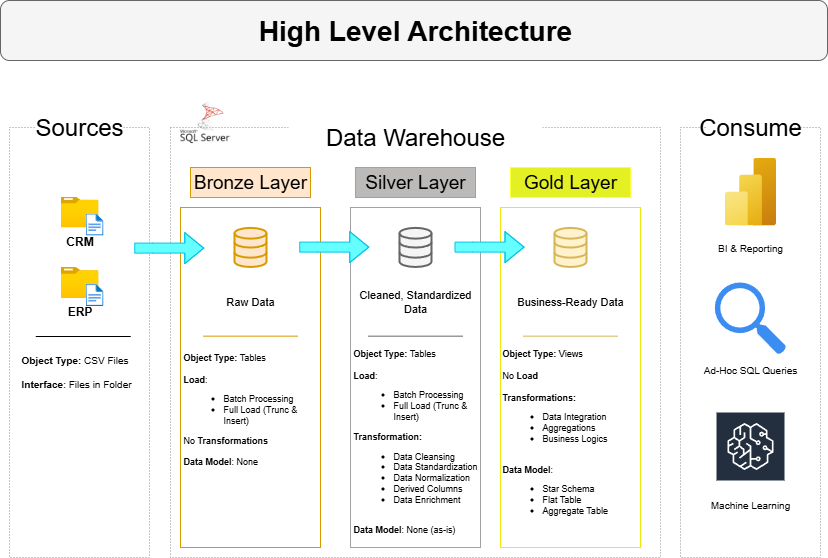

The diagram above was exported from draw.io. Its source (the exported page's mxGraphModel, read from the mxfile embedded in the PNG):
<mxGraphModel dx="1426" dy="743" grid="1" gridSize="10" guides="1" tooltips="1" connect="1" arrows="1" fold="1" page="1" pageScale="1" pageWidth="827" pageHeight="1169" math="0" shadow="0">
  <root>
    <mxCell id="0" />
    <mxCell id="1" parent="0" />
    <mxCell id="Q_yRsUNR09_YNilsrzFc-1" value="" style="rounded=1;whiteSpace=wrap;html=1;fillColor=#f5f5f5;fontColor=#333333;strokeColor=#666666;" vertex="1" parent="1">
      <mxGeometry y="20" width="827" height="60" as="geometry" />
    </mxCell>
    <mxCell id="Nvf8yY46JNlb3xqvv7Vy-1" value="&lt;font&gt;High Level Architecture&lt;/font&gt;" style="text;align=center;html=1;verticalAlign=middle;whiteSpace=wrap;rounded=0;fontStyle=1;fontSize=28;" parent="1" vertex="1">
      <mxGeometry x="240" y="20" width="350" height="60" as="geometry" />
    </mxCell>
    <mxCell id="Nvf8yY46JNlb3xqvv7Vy-3" value="" style="rounded=0;whiteSpace=wrap;html=1;dashed=1;dashPattern=1 2;strokeColor=light-dark(#929090, #ededed);fillColor=none;" parent="1" vertex="1">
      <mxGeometry x="9" y="147" width="140" height="430" as="geometry" />
    </mxCell>
    <mxCell id="Nvf8yY46JNlb3xqvv7Vy-4" value="Sources" style="rounded=0;whiteSpace=wrap;html=1;fontSize=24;fillColor=default;strokeColor=none;" parent="1" vertex="1">
      <mxGeometry x="35.25" y="127" width="87.5" height="40" as="geometry" />
    </mxCell>
    <mxCell id="Nvf8yY46JNlb3xqvv7Vy-5" value="" style="rounded=0;whiteSpace=wrap;html=1;dashed=1;dashPattern=1 2;strokeColor=light-dark(#929090, #ededed);fillColor=none;" parent="1" vertex="1">
      <mxGeometry x="169.99" y="147" width="490.01" height="430" as="geometry" />
    </mxCell>
    <mxCell id="Nvf8yY46JNlb3xqvv7Vy-6" value="Data Warehouse" style="rounded=0;whiteSpace=wrap;html=1;fontSize=24;fillColor=default;strokeColor=none;" parent="1" vertex="1">
      <mxGeometry x="288.12" y="137" width="253.75" height="40" as="geometry" />
    </mxCell>
    <mxCell id="Nvf8yY46JNlb3xqvv7Vy-7" value="" style="rounded=0;whiteSpace=wrap;html=1;dashed=1;dashPattern=1 2;strokeColor=light-dark(#929090, #ededed);fillColor=none;" parent="1" vertex="1">
      <mxGeometry x="680" y="147" width="140" height="430" as="geometry" />
    </mxCell>
    <mxCell id="Nvf8yY46JNlb3xqvv7Vy-8" value="Consume" style="rounded=0;whiteSpace=wrap;html=1;fontSize=24;fillColor=default;strokeColor=none;verticalAlign=middle;" parent="1" vertex="1">
      <mxGeometry x="706.25" y="127" width="87.5" height="40" as="geometry" />
    </mxCell>
    <mxCell id="Nvf8yY46JNlb3xqvv7Vy-9" value="Bronze Layer" style="rounded=0;whiteSpace=wrap;html=1;fontSize=19;fillColor=#ffe6cc;strokeColor=#d79b00;verticalAlign=middle;fontStyle=0" parent="1" vertex="1">
      <mxGeometry x="190" y="187" width="120" height="30" as="geometry" />
    </mxCell>
    <mxCell id="Nvf8yY46JNlb3xqvv7Vy-11" value="" style="rounded=0;whiteSpace=wrap;html=1;fontSize=19;fillColor=none;strokeColor=#d79b00;verticalAlign=middle;fontStyle=0" parent="1" vertex="1">
      <mxGeometry x="180" y="227" width="140" height="340" as="geometry" />
    </mxCell>
    <mxCell id="Nvf8yY46JNlb3xqvv7Vy-12" value="Silver Layer" style="rounded=0;whiteSpace=wrap;html=1;fontSize=19;fillColor=light-dark(#bcbab8, #36210a);strokeColor=light-dark(#a1a1a1, #996500);verticalAlign=middle;fontStyle=0" parent="1" vertex="1">
      <mxGeometry x="354.99" y="187" width="120" height="30" as="geometry" />
    </mxCell>
    <mxCell id="Nvf8yY46JNlb3xqvv7Vy-13" value="" style="rounded=0;whiteSpace=wrap;html=1;fontSize=19;fillColor=none;strokeColor=light-dark(#a1a1a1, #996500);verticalAlign=middle;fontStyle=0" parent="1" vertex="1">
      <mxGeometry x="350" y="227" width="130" height="340" as="geometry" />
    </mxCell>
    <mxCell id="Nvf8yY46JNlb3xqvv7Vy-14" value="Gold Layer" style="rounded=0;whiteSpace=wrap;html=1;fontSize=19;fillColor=light-dark(#e2f024, #36210a);strokeColor=#FFFF33;verticalAlign=middle;fontStyle=0" parent="1" vertex="1">
      <mxGeometry x="510" y="187" width="120" height="30" as="geometry" />
    </mxCell>
    <mxCell id="Nvf8yY46JNlb3xqvv7Vy-15" value="" style="rounded=0;whiteSpace=wrap;html=1;fontSize=19;fillColor=none;strokeColor=light-dark(#f0e80a, #996500);verticalAlign=middle;fontStyle=0" parent="1" vertex="1">
      <mxGeometry x="500" y="227" width="140" height="340" as="geometry" />
    </mxCell>
    <mxCell id="Nvf8yY46JNlb3xqvv7Vy-17" value="&lt;b&gt;CRM&lt;/b&gt;" style="image;aspect=fixed;html=1;points=[];align=center;fontSize=12;image=img/lib/azure2/general/Folder_Blank.svg;" parent="1" vertex="1">
      <mxGeometry x="60" y="216" width="38" height="30.84" as="geometry" />
    </mxCell>
    <mxCell id="Nvf8yY46JNlb3xqvv7Vy-18" value="" style="image;aspect=fixed;html=1;points=[];align=center;fontSize=12;image=img/lib/azure2/general/File.svg;" parent="1" vertex="1">
      <mxGeometry x="85.11" y="233" width="17.89" height="22.04" as="geometry" />
    </mxCell>
    <mxCell id="Nvf8yY46JNlb3xqvv7Vy-24" value="&lt;b&gt;ERP&lt;/b&gt;" style="image;aspect=fixed;html=1;points=[];align=center;fontSize=12;image=img/lib/azure2/general/Folder_Blank.svg;" parent="1" vertex="1">
      <mxGeometry x="60" y="286.48" width="38" height="30.84" as="geometry" />
    </mxCell>
    <mxCell id="Nvf8yY46JNlb3xqvv7Vy-25" value="" style="image;aspect=fixed;html=1;points=[];align=center;fontSize=12;image=img/lib/azure2/general/File.svg;" parent="1" vertex="1">
      <mxGeometry x="85.11000000000001" y="303.48" width="17.89" height="22.04" as="geometry" />
    </mxCell>
    <mxCell id="TvhP9luM0iKw34duKMEu-7" value="" style="endArrow=none;html=1;rounded=0;" parent="1" edge="1">
      <mxGeometry width="50" height="50" relative="1" as="geometry">
        <mxPoint x="35.25" y="356" as="sourcePoint" />
        <mxPoint x="130.25" y="356" as="targetPoint" />
      </mxGeometry>
    </mxCell>
    <mxCell id="TvhP9luM0iKw34duKMEu-8" value="&lt;b&gt;Object Type:&lt;/b&gt; CSV Files&lt;div&gt;&lt;br&gt;&lt;div&gt;&lt;b&gt;Interface&lt;/b&gt;: Files in Folder&lt;/div&gt;&lt;/div&gt;" style="text;html=1;align=left;verticalAlign=middle;whiteSpace=wrap;rounded=0;fontSize=10;" parent="1" vertex="1">
      <mxGeometry x="19" y="366" width="130" height="50" as="geometry" />
    </mxCell>
    <mxCell id="TvhP9luM0iKw34duKMEu-9" value="" style="html=1;verticalLabelPosition=bottom;align=center;labelBackgroundColor=#ffffff;verticalAlign=top;strokeWidth=2;strokeColor=#d79b00;shadow=0;dashed=0;shape=mxgraph.ios7.icons.data;fillColor=#ffe6cc;" parent="1" vertex="1">
      <mxGeometry x="234" y="247.38" width="32" height="39.1" as="geometry" />
    </mxCell>
    <mxCell id="TvhP9luM0iKw34duKMEu-10" value="" style="html=1;verticalLabelPosition=bottom;align=center;labelBackgroundColor=#ffffff;verticalAlign=top;strokeWidth=2;strokeColor=#666666;shadow=0;dashed=0;shape=mxgraph.ios7.icons.data;fillColor=#f5f5f5;fontColor=#333333;" parent="1" vertex="1">
      <mxGeometry x="399" y="247.38" width="32" height="39.1" as="geometry" />
    </mxCell>
    <mxCell id="TvhP9luM0iKw34duKMEu-11" value="" style="html=1;verticalLabelPosition=bottom;align=center;labelBackgroundColor=#ffffff;verticalAlign=top;strokeWidth=2;strokeColor=#d6b656;shadow=0;dashed=0;shape=mxgraph.ios7.icons.data;fillColor=#fff2cc;" parent="1" vertex="1">
      <mxGeometry x="554" y="247.38" width="32" height="39.1" as="geometry" />
    </mxCell>
    <mxCell id="TvhP9luM0iKw34duKMEu-15" value="" style="shape=flexArrow;endArrow=classic;html=1;rounded=0;strokeColor=light-dark(#06c4ea, #ededed);fillColor=#66FFFF;" parent="1" edge="1">
      <mxGeometry width="50" height="50" relative="1" as="geometry">
        <mxPoint x="133.75" y="267.6" as="sourcePoint" />
        <mxPoint x="203.75" y="267.6" as="targetPoint" />
        <Array as="points">
          <mxPoint x="151.87" y="267.6" />
        </Array>
      </mxGeometry>
    </mxCell>
    <mxCell id="TvhP9luM0iKw34duKMEu-16" value="" style="shape=flexArrow;endArrow=classic;html=1;rounded=0;strokeColor=light-dark(#06c4ea, #ededed);fillColor=#66FFFF;" parent="1" edge="1">
      <mxGeometry width="50" height="50" relative="1" as="geometry">
        <mxPoint x="298.75" y="266.6" as="sourcePoint" />
        <mxPoint x="368.75" y="266.6" as="targetPoint" />
        <Array as="points">
          <mxPoint x="316.87" y="266.6" />
        </Array>
      </mxGeometry>
    </mxCell>
    <mxCell id="TvhP9luM0iKw34duKMEu-17" value="" style="shape=flexArrow;endArrow=classic;html=1;rounded=0;strokeColor=light-dark(#06c4ea, #ededed);fillColor=#66FFFF;" parent="1" edge="1">
      <mxGeometry width="50" height="50" relative="1" as="geometry">
        <mxPoint x="454" y="266.6" as="sourcePoint" />
        <mxPoint x="524" y="266.6" as="targetPoint" />
        <Array as="points">
          <mxPoint x="472.12" y="266.6" />
        </Array>
      </mxGeometry>
    </mxCell>
    <mxCell id="TvhP9luM0iKw34duKMEu-18" value="Raw Data" style="text;html=1;align=center;verticalAlign=middle;whiteSpace=wrap;rounded=0;fontSize=11;" parent="1" vertex="1">
      <mxGeometry x="220" y="306" width="60" height="30" as="geometry" />
    </mxCell>
    <mxCell id="TvhP9luM0iKw34duKMEu-20" value="Cleaned, Standardized Data" style="text;html=1;align=center;verticalAlign=middle;whiteSpace=wrap;rounded=0;fontSize=11;" parent="1" vertex="1">
      <mxGeometry x="355" y="306" width="120" height="30" as="geometry" />
    </mxCell>
    <mxCell id="TvhP9luM0iKw34duKMEu-21" value="Business-Ready Data" style="text;html=1;align=center;verticalAlign=middle;whiteSpace=wrap;rounded=0;fontSize=11;" parent="1" vertex="1">
      <mxGeometry x="515" y="306" width="110" height="30" as="geometry" />
    </mxCell>
    <mxCell id="TvhP9luM0iKw34duKMEu-22" value="" style="endArrow=none;html=1;rounded=0;fillColor=#ffe6cc;strokeColor=#d79b00;" parent="1" edge="1">
      <mxGeometry width="50" height="50" relative="1" as="geometry">
        <mxPoint x="202.5" y="355.66" as="sourcePoint" />
        <mxPoint x="297.5" y="355.66" as="targetPoint" />
      </mxGeometry>
    </mxCell>
    <mxCell id="TvhP9luM0iKw34duKMEu-23" value="" style="endArrow=none;html=1;rounded=0;fillColor=#f5f5f5;strokeColor=#666666;" parent="1" edge="1">
      <mxGeometry width="50" height="50" relative="1" as="geometry">
        <mxPoint x="367.5" y="355.66" as="sourcePoint" />
        <mxPoint x="462.5" y="355.66" as="targetPoint" />
      </mxGeometry>
    </mxCell>
    <mxCell id="TvhP9luM0iKw34duKMEu-24" value="" style="endArrow=none;html=1;rounded=0;fillColor=#fff2cc;strokeColor=#d6b656;" parent="1" edge="1">
      <mxGeometry width="50" height="50" relative="1" as="geometry">
        <mxPoint x="522.5" y="355.66" as="sourcePoint" />
        <mxPoint x="617.5" y="355.66" as="targetPoint" />
      </mxGeometry>
    </mxCell>
    <mxCell id="TvhP9luM0iKw34duKMEu-25" value="&lt;b&gt;Object Type:&lt;/b&gt; Tables&lt;div&gt;&lt;br&gt;&lt;div&gt;&lt;b&gt;Load&lt;/b&gt;:&amp;nbsp;&lt;/div&gt;&lt;/div&gt;&lt;div&gt;&lt;ul&gt;&lt;li&gt;Batch Processing&lt;/li&gt;&lt;li&gt;Full Load (Trunc &amp;amp; Insert)&lt;/li&gt;&lt;/ul&gt;No &lt;b&gt;Transformations&lt;/b&gt;&lt;/div&gt;&lt;div&gt;&lt;br&gt;&lt;/div&gt;&lt;div&gt;&lt;b&gt;Data Model&lt;/b&gt;: None&lt;/div&gt;" style="text;html=1;align=left;verticalAlign=middle;whiteSpace=wrap;rounded=0;fontSize=9;" parent="1" vertex="1">
      <mxGeometry x="181" y="364" width="140" height="130" as="geometry" />
    </mxCell>
    <mxCell id="TvhP9luM0iKw34duKMEu-26" value="&lt;b&gt;Object Type:&lt;/b&gt; Tables&lt;div&gt;&lt;br&gt;&lt;div&gt;&lt;b&gt;Load&lt;/b&gt;:&amp;nbsp;&lt;/div&gt;&lt;/div&gt;&lt;div&gt;&lt;ul&gt;&lt;li&gt;Batch Processing&lt;/li&gt;&lt;li&gt;Full Load (Trunc &amp;amp; Insert)&lt;/li&gt;&lt;/ul&gt;&lt;b&gt;Transformation:&lt;/b&gt;&lt;/div&gt;&lt;div&gt;&lt;ul&gt;&lt;li&gt;Data Cleansing&lt;/li&gt;&lt;li&gt;Data Standardization&lt;/li&gt;&lt;li&gt;Data Normalization&lt;/li&gt;&lt;li&gt;Derived Columns&lt;/li&gt;&lt;li&gt;Data Enrichment&lt;/li&gt;&lt;/ul&gt;&lt;/div&gt;&lt;div&gt;&lt;br&gt;&lt;/div&gt;&lt;div&gt;&lt;b&gt;Data Model&lt;/b&gt;: None (as-is)&lt;/div&gt;" style="text;html=1;align=left;verticalAlign=middle;whiteSpace=wrap;rounded=0;fontSize=9;" parent="1" vertex="1">
      <mxGeometry x="351" y="364" width="130" height="193" as="geometry" />
    </mxCell>
    <mxCell id="TvhP9luM0iKw34duKMEu-27" value="&lt;b&gt;Object Type:&lt;/b&gt; Views&lt;div&gt;&lt;br&gt;&lt;div&gt;No &lt;b&gt;Load&lt;/b&gt;&lt;/div&gt;&lt;/div&gt;&lt;div&gt;&lt;b&gt;&lt;br&gt;&lt;/b&gt;&lt;/div&gt;&lt;div&gt;&lt;b&gt;Transformations:&lt;/b&gt;&lt;/div&gt;&lt;div&gt;&lt;ul&gt;&lt;li&gt;Data Integration&lt;/li&gt;&lt;li&gt;Aggregations&lt;/li&gt;&lt;li&gt;Business Logics&lt;/li&gt;&lt;/ul&gt;&lt;/div&gt;&lt;div&gt;&lt;br&gt;&lt;/div&gt;&lt;div&gt;&lt;b&gt;Data Model&lt;/b&gt;:&amp;nbsp;&lt;/div&gt;&lt;div&gt;&lt;ul&gt;&lt;li&gt;Star Schema&lt;/li&gt;&lt;li&gt;Flat Table&lt;/li&gt;&lt;li&gt;Aggregate Table&lt;/li&gt;&lt;/ul&gt;&lt;/div&gt;" style="text;html=1;align=left;verticalAlign=middle;whiteSpace=wrap;rounded=0;fontSize=9;" parent="1" vertex="1">
      <mxGeometry x="500" y="364" width="140" height="183" as="geometry" />
    </mxCell>
    <mxCell id="TvhP9luM0iKw34duKMEu-28" value="" style="image;aspect=fixed;html=1;points=[];align=center;fontSize=12;image=img/lib/azure2/analytics/Power_BI_Embedded.svg;" parent="1" vertex="1">
      <mxGeometry x="724.5" y="177" width="51" height="68" as="geometry" />
    </mxCell>
    <mxCell id="TvhP9luM0iKw34duKMEu-30" value="" style="sketch=0;html=1;aspect=fixed;strokeColor=none;shadow=0;fillColor=#3B8DF1;verticalAlign=top;labelPosition=center;verticalLabelPosition=bottom;shape=mxgraph.gcp2.search" parent="1" vertex="1">
      <mxGeometry x="714.36" y="301.99999999999994" width="71.28" height="72" as="geometry" />
    </mxCell>
    <mxCell id="TvhP9luM0iKw34duKMEu-31" value="BI &amp;amp; Reporting" style="text;html=1;align=center;verticalAlign=middle;whiteSpace=wrap;rounded=0;fontSize=10;" parent="1" vertex="1">
      <mxGeometry x="700" y="251.93" width="100" height="30" as="geometry" />
    </mxCell>
    <mxCell id="TvhP9luM0iKw34duKMEu-32" value="Ad-Hoc SQL Queries" style="text;html=1;align=center;verticalAlign=middle;whiteSpace=wrap;rounded=0;fontSize=10;" parent="1" vertex="1">
      <mxGeometry x="700" y="374" width="100" height="30" as="geometry" />
    </mxCell>
    <mxCell id="TvhP9luM0iKw34duKMEu-33" value="" style="sketch=0;outlineConnect=0;fontColor=#232F3E;gradientColor=none;strokeColor=#ffffff;fillColor=#232F3E;dashed=0;verticalLabelPosition=middle;verticalAlign=bottom;align=center;html=1;whiteSpace=wrap;fontSize=10;fontStyle=1;spacing=3;shape=mxgraph.aws4.productIcon;prIcon=mxgraph.aws4.sagemaker;" parent="1" vertex="1">
      <mxGeometry x="715" y="431" width="70" height="60" as="geometry" />
    </mxCell>
    <mxCell id="TvhP9luM0iKw34duKMEu-35" value="Machine Learning" style="text;html=1;align=center;verticalAlign=middle;whiteSpace=wrap;rounded=0;fontSize=10;" parent="1" vertex="1">
      <mxGeometry x="700" y="509" width="100" height="30" as="geometry" />
    </mxCell>
    <mxCell id="TvhP9luM0iKw34duKMEu-36" value="" style="shape=image;verticalLabelPosition=bottom;labelBackgroundColor=default;verticalAlign=top;aspect=fixed;imageAspect=0;image=data:image/png,(base64 omitted: 15176 chars);" parent="1" vertex="1">
      <mxGeometry x="180" y="117" width="50" height="50" as="geometry" />
    </mxCell>
  </root>
</mxGraphModel>